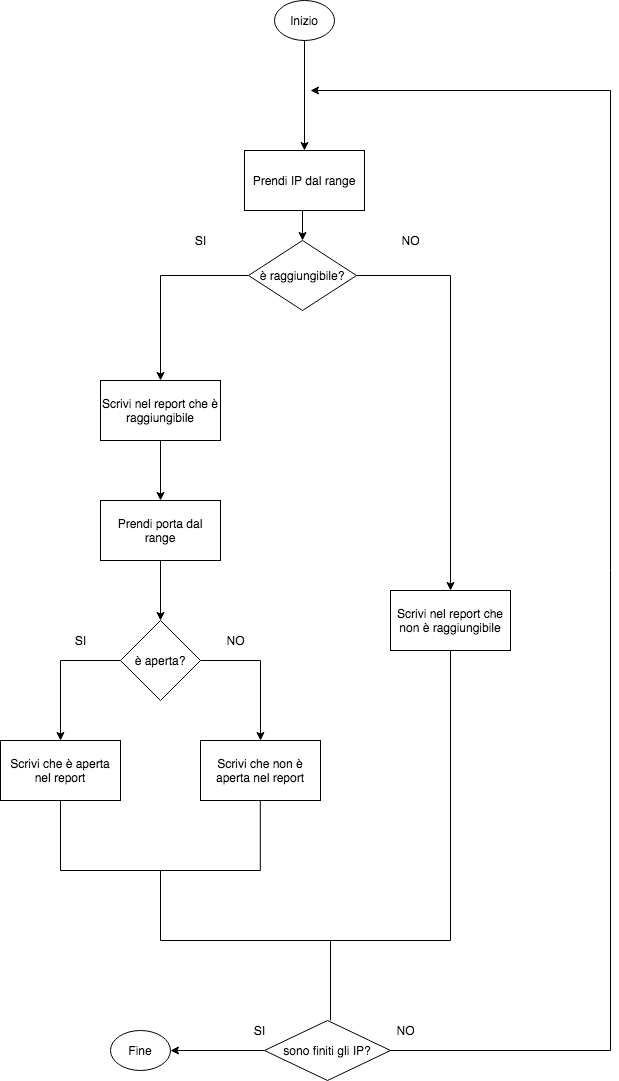

The diagram above was exported from draw.io. Its source (the exported page's mxGraphModel, read from the mxfile embedded in the PNG):
<mxGraphModel dx="690" dy="562" grid="1" gridSize="10" guides="1" tooltips="1" connect="1" arrows="1" fold="1" page="1" pageScale="1" pageWidth="827" pageHeight="1169" math="0" shadow="0">
  <root>
    <mxCell id="0" />
    <mxCell id="1" parent="0" />
    <mxCell id="jbCftnSAPD2wyzMCdLbI-51" style="edgeStyle=orthogonalEdgeStyle;rounded=0;orthogonalLoop=1;jettySize=auto;html=1;entryX=0.5;entryY=0;entryDx=0;entryDy=0;" edge="1" parent="1" source="jbCftnSAPD2wyzMCdLbI-1" target="jbCftnSAPD2wyzMCdLbI-3">
      <mxGeometry relative="1" as="geometry">
        <mxPoint x="414" y="160" as="targetPoint" />
      </mxGeometry>
    </mxCell>
    <mxCell id="jbCftnSAPD2wyzMCdLbI-1" value="Inizio" style="ellipse;whiteSpace=wrap;html=1;" vertex="1" parent="1">
      <mxGeometry x="384" y="20" width="60" height="40" as="geometry" />
    </mxCell>
    <mxCell id="jbCftnSAPD2wyzMCdLbI-16" style="edgeStyle=orthogonalEdgeStyle;rounded=0;orthogonalLoop=1;jettySize=auto;html=1;exitX=0.5;exitY=1;exitDx=0;exitDy=0;entryX=0.5;entryY=0;entryDx=0;entryDy=0;" edge="1" parent="1" source="jbCftnSAPD2wyzMCdLbI-3" target="jbCftnSAPD2wyzMCdLbI-5">
      <mxGeometry relative="1" as="geometry" />
    </mxCell>
    <mxCell id="jbCftnSAPD2wyzMCdLbI-3" value="Prendi IP dal range" style="rounded=0;whiteSpace=wrap;html=1;" vertex="1" parent="1">
      <mxGeometry x="354" y="170" width="120" height="60" as="geometry" />
    </mxCell>
    <mxCell id="jbCftnSAPD2wyzMCdLbI-7" value="" style="edgeStyle=orthogonalEdgeStyle;rounded=0;orthogonalLoop=1;jettySize=auto;html=1;" edge="1" parent="1" source="jbCftnSAPD2wyzMCdLbI-5" target="jbCftnSAPD2wyzMCdLbI-6">
      <mxGeometry relative="1" as="geometry" />
    </mxCell>
    <mxCell id="jbCftnSAPD2wyzMCdLbI-11" style="edgeStyle=orthogonalEdgeStyle;rounded=0;orthogonalLoop=1;jettySize=auto;html=1;" edge="1" parent="1" source="jbCftnSAPD2wyzMCdLbI-5" target="jbCftnSAPD2wyzMCdLbI-12">
      <mxGeometry relative="1" as="geometry">
        <mxPoint x="560" y="400" as="targetPoint" />
      </mxGeometry>
    </mxCell>
    <mxCell id="jbCftnSAPD2wyzMCdLbI-5" value="è raggiungibile?" style="rhombus;whiteSpace=wrap;html=1;" vertex="1" parent="1">
      <mxGeometry x="358" y="260" width="108" height="70" as="geometry" />
    </mxCell>
    <mxCell id="jbCftnSAPD2wyzMCdLbI-13" style="edgeStyle=orthogonalEdgeStyle;rounded=0;orthogonalLoop=1;jettySize=auto;html=1;" edge="1" parent="1" source="jbCftnSAPD2wyzMCdLbI-6">
      <mxGeometry relative="1" as="geometry">
        <mxPoint x="270" y="520" as="targetPoint" />
      </mxGeometry>
    </mxCell>
    <mxCell id="jbCftnSAPD2wyzMCdLbI-6" value="Scrivi nel report che è raggiungibile" style="whiteSpace=wrap;html=1;" vertex="1" parent="1">
      <mxGeometry x="210" y="400" width="120" height="60" as="geometry" />
    </mxCell>
    <mxCell id="jbCftnSAPD2wyzMCdLbI-8" value="SI" style="text;html=1;align=center;verticalAlign=middle;resizable=0;points=[];autosize=1;" vertex="1" parent="1">
      <mxGeometry x="295" y="250" width="30" height="20" as="geometry" />
    </mxCell>
    <mxCell id="jbCftnSAPD2wyzMCdLbI-9" value="NO" style="text;html=1;align=center;verticalAlign=middle;resizable=0;points=[];autosize=1;" vertex="1" parent="1">
      <mxGeometry x="505" y="250" width="30" height="20" as="geometry" />
    </mxCell>
    <mxCell id="jbCftnSAPD2wyzMCdLbI-12" value="Scrivi nel report che non è raggiungibile" style="rounded=0;whiteSpace=wrap;html=1;" vertex="1" parent="1">
      <mxGeometry x="500" y="610" width="120" height="60" as="geometry" />
    </mxCell>
    <mxCell id="jbCftnSAPD2wyzMCdLbI-17" style="edgeStyle=orthogonalEdgeStyle;rounded=0;orthogonalLoop=1;jettySize=auto;html=1;" edge="1" parent="1" source="jbCftnSAPD2wyzMCdLbI-14">
      <mxGeometry relative="1" as="geometry">
        <mxPoint x="270" y="640" as="targetPoint" />
      </mxGeometry>
    </mxCell>
    <mxCell id="jbCftnSAPD2wyzMCdLbI-14" value="Prendi porta dal range" style="rounded=0;whiteSpace=wrap;html=1;" vertex="1" parent="1">
      <mxGeometry x="210" y="520" width="120" height="60" as="geometry" />
    </mxCell>
    <mxCell id="jbCftnSAPD2wyzMCdLbI-19" style="edgeStyle=orthogonalEdgeStyle;rounded=0;orthogonalLoop=1;jettySize=auto;html=1;" edge="1" parent="1" source="jbCftnSAPD2wyzMCdLbI-18">
      <mxGeometry relative="1" as="geometry">
        <mxPoint x="170" y="760" as="targetPoint" />
      </mxGeometry>
    </mxCell>
    <mxCell id="jbCftnSAPD2wyzMCdLbI-20" style="edgeStyle=orthogonalEdgeStyle;rounded=0;orthogonalLoop=1;jettySize=auto;html=1;" edge="1" parent="1" source="jbCftnSAPD2wyzMCdLbI-18">
      <mxGeometry relative="1" as="geometry">
        <mxPoint x="370" y="760" as="targetPoint" />
      </mxGeometry>
    </mxCell>
    <mxCell id="jbCftnSAPD2wyzMCdLbI-18" value="è aperta?" style="rhombus;whiteSpace=wrap;html=1;" vertex="1" parent="1">
      <mxGeometry x="230" y="640" width="80" height="80" as="geometry" />
    </mxCell>
    <mxCell id="jbCftnSAPD2wyzMCdLbI-21" value="SI" style="text;html=1;align=center;verticalAlign=middle;resizable=0;points=[];autosize=1;" vertex="1" parent="1">
      <mxGeometry x="175" y="650" width="30" height="20" as="geometry" />
    </mxCell>
    <mxCell id="jbCftnSAPD2wyzMCdLbI-22" value="NO" style="text;html=1;align=center;verticalAlign=middle;resizable=0;points=[];autosize=1;" vertex="1" parent="1">
      <mxGeometry x="330" y="650" width="30" height="20" as="geometry" />
    </mxCell>
    <mxCell id="jbCftnSAPD2wyzMCdLbI-23" value="Scrivi che è aperta nel report" style="rounded=0;whiteSpace=wrap;html=1;" vertex="1" parent="1">
      <mxGeometry x="110" y="760" width="120" height="60" as="geometry" />
    </mxCell>
    <mxCell id="jbCftnSAPD2wyzMCdLbI-25" value="Scrivi che non è aperta nel report" style="rounded=0;whiteSpace=wrap;html=1;" vertex="1" parent="1">
      <mxGeometry x="310" y="760" width="120" height="60" as="geometry" />
    </mxCell>
    <mxCell id="jbCftnSAPD2wyzMCdLbI-30" value="" style="endArrow=none;html=1;entryX=0.5;entryY=1;entryDx=0;entryDy=0;" edge="1" parent="1" target="jbCftnSAPD2wyzMCdLbI-23">
      <mxGeometry width="50" height="50" relative="1" as="geometry">
        <mxPoint x="170" y="890" as="sourcePoint" />
        <mxPoint x="175" y="830" as="targetPoint" />
      </mxGeometry>
    </mxCell>
    <mxCell id="jbCftnSAPD2wyzMCdLbI-33" value="" style="endArrow=none;html=1;" edge="1" parent="1">
      <mxGeometry width="50" height="50" relative="1" as="geometry">
        <mxPoint x="369.8" y="890" as="sourcePoint" />
        <mxPoint x="369.8" y="820" as="targetPoint" />
      </mxGeometry>
    </mxCell>
    <mxCell id="jbCftnSAPD2wyzMCdLbI-34" value="" style="endArrow=none;html=1;entryX=0.5;entryY=1;entryDx=0;entryDy=0;" edge="1" parent="1" target="jbCftnSAPD2wyzMCdLbI-12">
      <mxGeometry width="50" height="50" relative="1" as="geometry">
        <mxPoint x="560" y="960" as="sourcePoint" />
        <mxPoint x="560" y="710" as="targetPoint" />
      </mxGeometry>
    </mxCell>
    <mxCell id="jbCftnSAPD2wyzMCdLbI-36" value="" style="endArrow=none;html=1;" edge="1" parent="1">
      <mxGeometry width="50" height="50" relative="1" as="geometry">
        <mxPoint x="170" y="890" as="sourcePoint" />
        <mxPoint x="370" y="890" as="targetPoint" />
      </mxGeometry>
    </mxCell>
    <mxCell id="jbCftnSAPD2wyzMCdLbI-37" value="" style="endArrow=none;html=1;" edge="1" parent="1">
      <mxGeometry width="50" height="50" relative="1" as="geometry">
        <mxPoint x="270" y="960" as="sourcePoint" />
        <mxPoint x="270" y="890" as="targetPoint" />
      </mxGeometry>
    </mxCell>
    <mxCell id="jbCftnSAPD2wyzMCdLbI-38" value="" style="endArrow=none;html=1;" edge="1" parent="1">
      <mxGeometry width="50" height="50" relative="1" as="geometry">
        <mxPoint x="440" y="960" as="sourcePoint" />
        <mxPoint x="560" y="960" as="targetPoint" />
      </mxGeometry>
    </mxCell>
    <mxCell id="jbCftnSAPD2wyzMCdLbI-39" value="" style="endArrow=none;html=1;" edge="1" parent="1">
      <mxGeometry width="50" height="50" relative="1" as="geometry">
        <mxPoint x="440" y="1040" as="sourcePoint" />
        <mxPoint x="440" y="960" as="targetPoint" />
      </mxGeometry>
    </mxCell>
    <mxCell id="jbCftnSAPD2wyzMCdLbI-44" value="" style="endArrow=none;html=1;" edge="1" parent="1">
      <mxGeometry width="50" height="50" relative="1" as="geometry">
        <mxPoint x="270" y="960" as="sourcePoint" />
        <mxPoint x="440" y="960" as="targetPoint" />
      </mxGeometry>
    </mxCell>
    <mxCell id="jbCftnSAPD2wyzMCdLbI-49" style="edgeStyle=orthogonalEdgeStyle;rounded=0;orthogonalLoop=1;jettySize=auto;html=1;" edge="1" parent="1" source="jbCftnSAPD2wyzMCdLbI-47">
      <mxGeometry relative="1" as="geometry">
        <mxPoint x="420" y="110" as="targetPoint" />
        <Array as="points">
          <mxPoint x="720" y="1070" />
        </Array>
      </mxGeometry>
    </mxCell>
    <mxCell id="jbCftnSAPD2wyzMCdLbI-54" style="edgeStyle=orthogonalEdgeStyle;rounded=0;orthogonalLoop=1;jettySize=auto;html=1;" edge="1" parent="1" source="jbCftnSAPD2wyzMCdLbI-47">
      <mxGeometry relative="1" as="geometry">
        <mxPoint x="280" y="1070" as="targetPoint" />
      </mxGeometry>
    </mxCell>
    <mxCell id="jbCftnSAPD2wyzMCdLbI-47" value="sono finiti gli IP?" style="rhombus;whiteSpace=wrap;html=1;" vertex="1" parent="1">
      <mxGeometry x="374" y="1040" width="126" height="60" as="geometry" />
    </mxCell>
    <mxCell id="jbCftnSAPD2wyzMCdLbI-52" value="NO" style="text;html=1;align=center;verticalAlign=middle;resizable=0;points=[];autosize=1;" vertex="1" parent="1">
      <mxGeometry x="500" y="1040" width="30" height="20" as="geometry" />
    </mxCell>
    <mxCell id="jbCftnSAPD2wyzMCdLbI-53" value="SI" style="text;html=1;align=center;verticalAlign=middle;resizable=0;points=[];autosize=1;" vertex="1" parent="1">
      <mxGeometry x="354" y="1040" width="30" height="20" as="geometry" />
    </mxCell>
    <mxCell id="jbCftnSAPD2wyzMCdLbI-56" value="Fine" style="ellipse;whiteSpace=wrap;html=1;" vertex="1" parent="1">
      <mxGeometry x="220" y="1050" width="60" height="40" as="geometry" />
    </mxCell>
  </root>
</mxGraphModel>